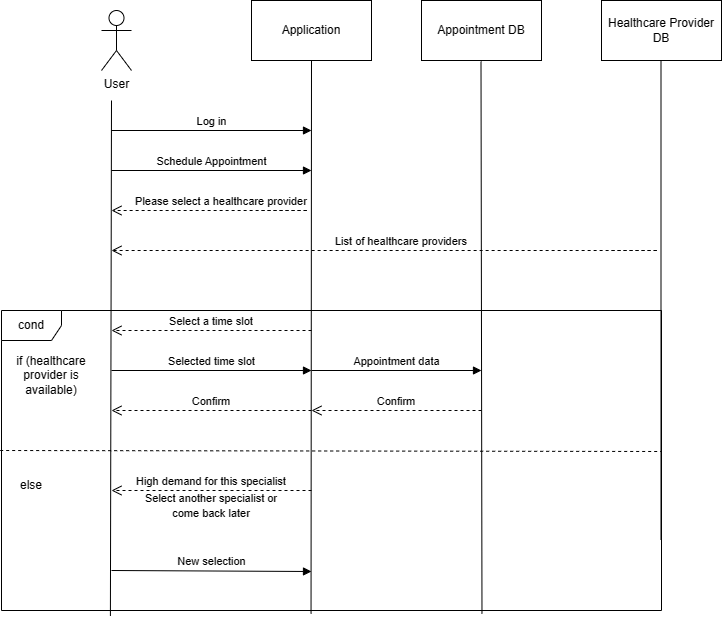

The diagram above was exported from draw.io. Its source (the exported page's mxGraphModel, read from the mxfile embedded in the PNG):
<mxGraphModel dx="737" dy="462" grid="1" gridSize="10" guides="1" tooltips="1" connect="1" arrows="1" fold="1" page="1" pageScale="1" pageWidth="827" pageHeight="1169" math="0" shadow="0">
  <root>
    <mxCell id="0" />
    <mxCell id="1" parent="0" />
    <mxCell id="Tz0HaTHY-ObgtlwsLS7R-1" value="User" style="shape=umlActor;verticalLabelPosition=bottom;verticalAlign=top;html=1;outlineConnect=0;" parent="1" vertex="1">
      <mxGeometry x="110" y="80" width="30" height="60" as="geometry" />
    </mxCell>
    <mxCell id="Tz0HaTHY-ObgtlwsLS7R-2" value="" style="endArrow=none;html=1;rounded=0;exitX=0.165;exitY=1.018;exitDx=0;exitDy=0;exitPerimeter=0;" parent="1" source="Tz0HaTHY-ObgtlwsLS7R-30" edge="1">
      <mxGeometry width="50" height="50" relative="1" as="geometry">
        <mxPoint x="120" y="600" as="sourcePoint" />
        <mxPoint x="120" y="170" as="targetPoint" />
      </mxGeometry>
    </mxCell>
    <mxCell id="Tz0HaTHY-ObgtlwsLS7R-3" value="" style="rounded=0;whiteSpace=wrap;html=1;" parent="1" vertex="1">
      <mxGeometry x="260" y="70" width="120" height="60" as="geometry" />
    </mxCell>
    <mxCell id="Tz0HaTHY-ObgtlwsLS7R-5" value="Application" style="text;html=1;strokeColor=none;fillColor=none;align=center;verticalAlign=middle;whiteSpace=wrap;rounded=0;" parent="1" vertex="1">
      <mxGeometry x="290" y="85" width="60" height="30" as="geometry" />
    </mxCell>
    <mxCell id="Tz0HaTHY-ObgtlwsLS7R-7" value="" style="endArrow=none;html=1;rounded=0;entryX=0.5;entryY=1;entryDx=0;entryDy=0;exitX=0.469;exitY=1.011;exitDx=0;exitDy=0;exitPerimeter=0;" parent="1" source="Tz0HaTHY-ObgtlwsLS7R-30" target="Tz0HaTHY-ObgtlwsLS7R-3" edge="1">
      <mxGeometry width="50" height="50" relative="1" as="geometry">
        <mxPoint x="320" y="600" as="sourcePoint" />
        <mxPoint x="430" y="270" as="targetPoint" />
      </mxGeometry>
    </mxCell>
    <mxCell id="Tz0HaTHY-ObgtlwsLS7R-11" value="Log in" style="html=1;verticalAlign=bottom;endArrow=block;rounded=0;" parent="1" edge="1">
      <mxGeometry width="80" relative="1" as="geometry">
        <mxPoint x="120" y="200" as="sourcePoint" />
        <mxPoint x="320" y="200" as="targetPoint" />
        <mxPoint as="offset" />
      </mxGeometry>
    </mxCell>
    <mxCell id="Tz0HaTHY-ObgtlwsLS7R-26" value="Schedule Appointment" style="html=1;verticalAlign=bottom;endArrow=block;rounded=0;" parent="1" edge="1">
      <mxGeometry width="80" relative="1" as="geometry">
        <mxPoint x="120" y="240" as="sourcePoint" />
        <mxPoint x="320" y="240" as="targetPoint" />
        <mxPoint as="offset" />
      </mxGeometry>
    </mxCell>
    <mxCell id="Tz0HaTHY-ObgtlwsLS7R-30" value="cond" style="shape=umlFrame;whiteSpace=wrap;html=1;" parent="1" vertex="1">
      <mxGeometry x="10" y="380" width="660" height="300" as="geometry" />
    </mxCell>
    <mxCell id="Tz0HaTHY-ObgtlwsLS7R-31" value="Please select a healthcare provider" style="verticalAlign=bottom;endArrow=open;dashed=1;endSize=8;shadow=0;strokeWidth=1;" parent="1" edge="1">
      <mxGeometry x="0.12" relative="1" as="geometry">
        <mxPoint x="120" y="280" as="targetPoint" />
        <mxPoint x="270" y="280" as="sourcePoint" />
        <Array as="points">
          <mxPoint x="300" y="280" />
          <mxPoint x="320" y="280" />
        </Array>
        <mxPoint as="offset" />
      </mxGeometry>
    </mxCell>
    <mxCell id="Tz0HaTHY-ObgtlwsLS7R-32" value="if (healthcare provider is available)" style="text;html=1;strokeColor=none;fillColor=none;align=center;verticalAlign=middle;whiteSpace=wrap;rounded=0;" parent="1" vertex="1">
      <mxGeometry x="10" y="430" width="100" height="30" as="geometry" />
    </mxCell>
    <mxCell id="Tz0HaTHY-ObgtlwsLS7R-35" value="else" style="text;html=1;strokeColor=none;fillColor=none;align=center;verticalAlign=middle;whiteSpace=wrap;rounded=0;" parent="1" vertex="1">
      <mxGeometry x="10" y="540" width="60" height="30" as="geometry" />
    </mxCell>
    <mxCell id="Tz0HaTHY-ObgtlwsLS7R-36" value="" style="endArrow=none;dashed=1;html=1;rounded=0;exitX=-0.002;exitY=0.519;exitDx=0;exitDy=0;exitPerimeter=0;" parent="1" edge="1">
      <mxGeometry width="50" height="50" relative="1" as="geometry">
        <mxPoint x="8.680000000000055" y="520" as="sourcePoint" />
        <mxPoint x="670" y="521" as="targetPoint" />
      </mxGeometry>
    </mxCell>
    <mxCell id="Tz0HaTHY-ObgtlwsLS7R-37" value="Select a time slot" style="verticalAlign=bottom;endArrow=open;dashed=1;endSize=8;shadow=0;strokeWidth=1;" parent="1" edge="1">
      <mxGeometry relative="1" as="geometry">
        <mxPoint x="120" y="400" as="targetPoint" />
        <mxPoint x="320" y="400" as="sourcePoint" />
        <Array as="points" />
        <mxPoint as="offset" />
      </mxGeometry>
    </mxCell>
    <mxCell id="Tz0HaTHY-ObgtlwsLS7R-38" value="New selection" style="html=1;verticalAlign=bottom;endArrow=block;rounded=0;" parent="1" edge="1">
      <mxGeometry width="80" relative="1" as="geometry">
        <mxPoint x="120" y="640" as="sourcePoint" />
        <mxPoint x="320" y="641" as="targetPoint" />
        <mxPoint as="offset" />
      </mxGeometry>
    </mxCell>
    <mxCell id="VMaxoDrD7ejq8FXTa0JB-2" value="High demand for this specialist" style="verticalAlign=bottom;endArrow=open;dashed=1;endSize=8;shadow=0;strokeWidth=1;" edge="1" parent="1">
      <mxGeometry relative="1" as="geometry">
        <mxPoint x="120" y="560" as="targetPoint" />
        <mxPoint x="320" y="560" as="sourcePoint" />
        <Array as="points" />
        <mxPoint as="offset" />
      </mxGeometry>
    </mxCell>
    <mxCell id="VMaxoDrD7ejq8FXTa0JB-3" value="Selected time slot" style="html=1;verticalAlign=bottom;endArrow=block;rounded=0;" edge="1" parent="1">
      <mxGeometry width="80" relative="1" as="geometry">
        <mxPoint x="120" y="440" as="sourcePoint" />
        <mxPoint x="320" y="440" as="targetPoint" />
        <mxPoint as="offset" />
      </mxGeometry>
    </mxCell>
    <mxCell id="VMaxoDrD7ejq8FXTa0JB-4" value="Confirm" style="verticalAlign=bottom;endArrow=open;dashed=1;endSize=8;shadow=0;strokeWidth=1;" edge="1" parent="1">
      <mxGeometry relative="1" as="geometry">
        <mxPoint x="120" y="480" as="targetPoint" />
        <mxPoint x="320" y="480" as="sourcePoint" />
        <Array as="points" />
        <mxPoint as="offset" />
      </mxGeometry>
    </mxCell>
    <mxCell id="VMaxoDrD7ejq8FXTa0JB-7" value="Appointment DB" style="rounded=0;whiteSpace=wrap;html=1;" vertex="1" parent="1">
      <mxGeometry x="430" y="70" width="120" height="60" as="geometry" />
    </mxCell>
    <mxCell id="VMaxoDrD7ejq8FXTa0JB-8" value="" style="endArrow=none;html=1;rounded=0;entryX=0.5;entryY=1;entryDx=0;entryDy=0;exitX=0.728;exitY=1.011;exitDx=0;exitDy=0;exitPerimeter=0;" edge="1" parent="1" source="Tz0HaTHY-ObgtlwsLS7R-30">
      <mxGeometry width="50" height="50" relative="1" as="geometry">
        <mxPoint x="490" y="610" as="sourcePoint" />
        <mxPoint x="489.5" y="131" as="targetPoint" />
      </mxGeometry>
    </mxCell>
    <mxCell id="VMaxoDrD7ejq8FXTa0JB-9" value="Healthcare Provider DB" style="rounded=0;whiteSpace=wrap;html=1;" vertex="1" parent="1">
      <mxGeometry x="610" y="70" width="120" height="60" as="geometry" />
    </mxCell>
    <mxCell id="VMaxoDrD7ejq8FXTa0JB-10" value="" style="endArrow=none;html=1;rounded=0;entryX=0.5;entryY=1;entryDx=0;entryDy=0;exitX=0.885;exitY=0.998;exitDx=0;exitDy=0;exitPerimeter=0;" edge="1" parent="1">
      <mxGeometry width="50" height="50" relative="1" as="geometry">
        <mxPoint x="669.5" y="609" as="sourcePoint" />
        <mxPoint x="669.5" y="130" as="targetPoint" />
      </mxGeometry>
    </mxCell>
    <mxCell id="VMaxoDrD7ejq8FXTa0JB-6" value="&lt;font style=&quot;font-size: 11px;&quot;&gt;Select another specialist or come back later&lt;/font&gt;" style="text;html=1;strokeColor=none;fillColor=none;align=center;verticalAlign=middle;whiteSpace=wrap;rounded=0;" vertex="1" parent="1">
      <mxGeometry x="140" y="560" width="160" height="30" as="geometry" />
    </mxCell>
    <mxCell id="VMaxoDrD7ejq8FXTa0JB-12" value="Appointment data" style="html=1;verticalAlign=bottom;endArrow=block;rounded=0;" edge="1" parent="1">
      <mxGeometry width="80" relative="1" as="geometry">
        <mxPoint x="320" y="440" as="sourcePoint" />
        <mxPoint x="490" y="440" as="targetPoint" />
        <mxPoint as="offset" />
      </mxGeometry>
    </mxCell>
    <mxCell id="VMaxoDrD7ejq8FXTa0JB-13" value="Confirm" style="verticalAlign=bottom;endArrow=open;dashed=1;endSize=8;shadow=0;strokeWidth=1;" edge="1" parent="1">
      <mxGeometry relative="1" as="geometry">
        <mxPoint x="320" y="480" as="targetPoint" />
        <mxPoint x="490" y="480" as="sourcePoint" />
        <Array as="points" />
        <mxPoint as="offset" />
      </mxGeometry>
    </mxCell>
    <mxCell id="VMaxoDrD7ejq8FXTa0JB-14" value="List of healthcare providers" style="verticalAlign=bottom;endArrow=open;dashed=1;endSize=8;shadow=0;strokeWidth=1;" edge="1" parent="1">
      <mxGeometry x="0.0333" relative="1" as="geometry">
        <mxPoint x="120" y="320" as="targetPoint" />
        <mxPoint x="620" y="320" as="sourcePoint" />
        <Array as="points">
          <mxPoint x="650" y="320" />
          <mxPoint x="670" y="320" />
        </Array>
        <mxPoint as="offset" />
      </mxGeometry>
    </mxCell>
  </root>
</mxGraphModel>